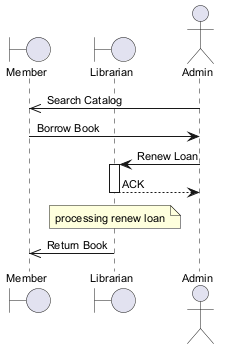

The diagram above was rendered by PlantUML. Its source (embedded in the PNG):
@startuml
skinparam defaultFontSize 11
boundary "Member" as M
boundary "Librarian" as L
actor "Admin" as A
A ->> M : Search Catalog
M -> A : Borrow Book
A -> L : Renew Loan
activate L
L --> A : ACK
deactivate L
note over L : processing renew loan
L ->> M : Return Book
@enduml